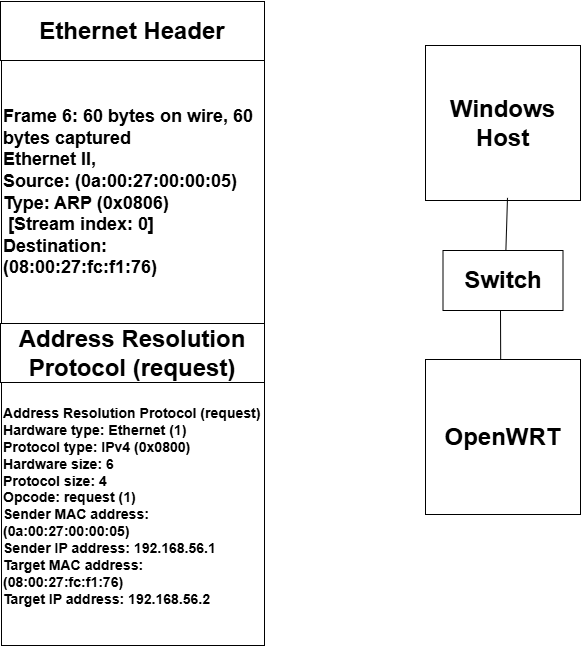

The diagram above was exported from draw.io. Its source (the exported page's mxGraphModel, read from the mxfile embedded in the PNG):
<mxGraphModel dx="2040" dy="1061" grid="0" gridSize="10" guides="1" tooltips="1" connect="1" arrows="1" fold="1" page="1" pageScale="1" pageWidth="827" pageHeight="1169" math="0" shadow="0">
  <root>
    <mxCell id="0" />
    <mxCell id="1" parent="0" />
    <mxCell id="Ysg3iqIvXeeo9fuWZfi6-7" value="&lt;h2&gt;Frame 6: 60 bytes on wire, 60 bytes captured&lt;br&gt;Ethernet II,&amp;nbsp;&lt;br&gt;Source: (0a:00:27:00:00:05)&lt;br&gt;Type: ARP (0x0806)&lt;br&gt;&amp;nbsp;[Stream index: 0]&lt;br&gt;Destination: (08:00:27:fc:f1:76)&lt;/h2&gt;" style="whiteSpace=wrap;html=1;aspect=fixed;align=left;" vertex="1" parent="1">
      <mxGeometry x="100" y="278" width="263" height="263" as="geometry" />
    </mxCell>
    <mxCell id="Ysg3iqIvXeeo9fuWZfi6-10" value="&lt;h1&gt;Ethernet Header&lt;/h1&gt;" style="rounded=0;whiteSpace=wrap;html=1;" vertex="1" parent="1">
      <mxGeometry x="99" y="219" width="264" height="59" as="geometry" />
    </mxCell>
    <mxCell id="Ysg3iqIvXeeo9fuWZfi6-13" value="&lt;h3&gt;Address Resolution Protocol (request)&lt;br&gt;Hardware type: Ethernet (1)&lt;br&gt;Protocol type: IPv4 (0x0800)&lt;br&gt;Hardware size: 6&lt;br&gt;Protocol size: 4&lt;br&gt;Opcode: request (1)&lt;br&gt;Sender MAC address: (0a:00:27:00:00:05)&lt;br&gt;Sender IP address: 192.168.56.1&lt;br&gt;Target MAC address: (08:00:27:fc:f1:76)&lt;br&gt;Target IP address: 192.168.56.2&lt;/h3&gt;&lt;div&gt;&lt;br&gt;&lt;/div&gt;" style="whiteSpace=wrap;html=1;aspect=fixed;align=left;" vertex="1" parent="1">
      <mxGeometry x="100" y="600" width="263" height="263" as="geometry" />
    </mxCell>
    <mxCell id="Ysg3iqIvXeeo9fuWZfi6-14" value="&lt;h1&gt;Address Resolution Protocol (request)&lt;/h1&gt;" style="rounded=0;whiteSpace=wrap;html=1;" vertex="1" parent="1">
      <mxGeometry x="99" y="541" width="264" height="59" as="geometry" />
    </mxCell>
    <mxCell id="Ysg3iqIvXeeo9fuWZfi6-15" value="&lt;h1&gt;Windows Host&lt;/h1&gt;" style="whiteSpace=wrap;html=1;aspect=fixed;" vertex="1" parent="1">
      <mxGeometry x="524" y="263" width="155" height="155" as="geometry" />
    </mxCell>
    <mxCell id="Ysg3iqIvXeeo9fuWZfi6-16" value="&lt;h1&gt;Switch&lt;/h1&gt;" style="rounded=0;whiteSpace=wrap;html=1;fillColor=default;strokeColor=default;gradientColor=none;" vertex="1" parent="1">
      <mxGeometry x="541.5" y="468" width="120" height="60" as="geometry" />
    </mxCell>
    <mxCell id="Ysg3iqIvXeeo9fuWZfi6-19" value="&lt;h1&gt;OpenWRT&lt;/h1&gt;" style="whiteSpace=wrap;html=1;aspect=fixed;" vertex="1" parent="1">
      <mxGeometry x="524" y="577" width="155" height="155" as="geometry" />
    </mxCell>
    <mxCell id="Ysg3iqIvXeeo9fuWZfi6-23" value="" style="endArrow=none;html=1;rounded=0;entryX=0.529;entryY=0.983;entryDx=0;entryDy=0;entryPerimeter=0;exitX=0.524;exitY=0.003;exitDx=0;exitDy=0;exitPerimeter=0;" edge="1" parent="1" source="Ysg3iqIvXeeo9fuWZfi6-16" target="Ysg3iqIvXeeo9fuWZfi6-15">
      <mxGeometry width="50" height="50" relative="1" as="geometry">
        <mxPoint x="607" y="466" as="sourcePoint" />
        <mxPoint x="607" y="420" as="targetPoint" />
      </mxGeometry>
    </mxCell>
    <mxCell id="Ysg3iqIvXeeo9fuWZfi6-24" value="" style="endArrow=none;html=1;rounded=0;entryX=0.529;entryY=0.983;entryDx=0;entryDy=0;entryPerimeter=0;exitX=0.485;exitY=-0.003;exitDx=0;exitDy=0;exitPerimeter=0;" edge="1" parent="1" source="Ysg3iqIvXeeo9fuWZfi6-19">
      <mxGeometry width="50" height="50" relative="1" as="geometry">
        <mxPoint x="598" y="576" as="sourcePoint" />
        <mxPoint x="599" y="528" as="targetPoint" />
      </mxGeometry>
    </mxCell>
  </root>
</mxGraphModel>